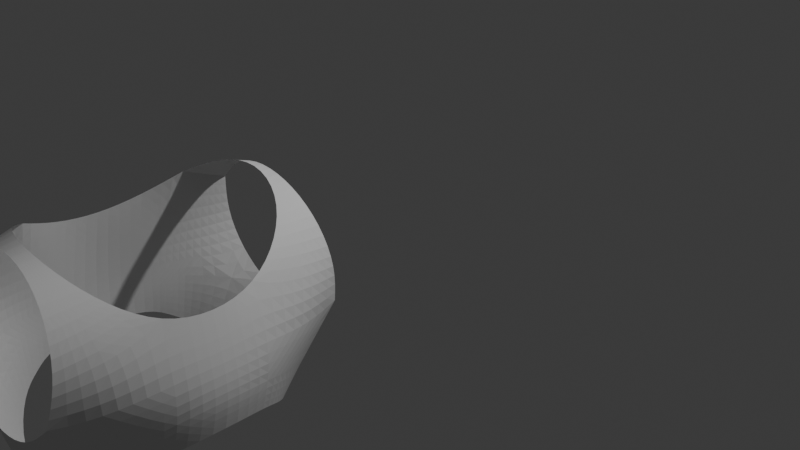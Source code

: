 # Source: torso-with-bezier.blend  (saved by Blender 4.2.66; exported with 4.5.12 LTS)
import bpy
from mathutils import Matrix  # noqa: F401  (used for matrix-valued properties, if any)

bpy.ops.wm.read_factory_settings(use_empty=True)
scene = bpy.context.scene
scene.name = 'Scene'

# ---- collections
col_collection = bpy.data.collections.new('Collection'); scene.collection.children.link(col_collection)
col_curves = bpy.data.collections.new('Curves'); scene.collection.children.link(col_curves)
col_curves_001 = bpy.data.collections.new('Curves.001'); scene.collection.children.link(col_curves_001)

# ---- world
world_world = bpy.data.worlds.new('World'); scene.world = world_world
world_world.use_nodes = True; world_world.node_tree.nodes.clear()
_N = world_world.node_tree.nodes; _L = world_world.node_tree.links
n0 = _N.new('ShaderNodeOutputWorld'); n0.name = 'World Output'; n0.location = (300, 300)
n1 = _N.new('ShaderNodeBackground'); n1.name = 'Background'; n1.location = (10, 300)
n1.inputs[0].default_value = (0.05088, 0.05088, 0.05088, 1.0)
_L.new(n1.outputs[0], n0.inputs[0])
n0.is_active_output = True
world_world.color = (0.05088, 0.05088, 0.05088)
world_world.sun_shadow_jitter_overblur = 0.0

# ---- cameras
cam_camera = bpy.data.cameras.new('Camera')
cam_camera.clip_end = 100.0
cam_camera.ortho_scale = 7.314

# ---- lights
light_light = bpy.data.lights.new('Light', 'POINT')
light_light.energy = 1000.0
light_light.shadow_soft_size = 0.1

# ---- meshes
me_mesh_008 = bpy.data.meshes.new('Mesh.008')
me_mesh_008.from_pydata([(-0.5704, -1.291, 0.4163), (-0.4634, -1.225, 0.8062), (-0.1822, -1.178, 1.083), (0.2133, -1.16, 1.189), (0.6087, -1.178, 1.083), (0.8899, -1.225, 0.8062), (0.9969, -1.291, 0.4163), (0.8899, -1.357, 0.02636), (0.6087, -1.405, -0.2508), (0.1876, -1.425, -0.3554), (-0.1822, -1.405, -0.2508), (-0.4634, -1.357, 0.02636), (-0.8607, 0.0, -0.418), (-0.822, -0.5102, -0.4541), (-0.6595, -0.8734, -0.6754), (-0.3599, -1.098, -0.9533), (0.1406, -1.145, -1.169), (0.4275, -1.087, -1.09), (0.8473, -0.7285, -0.7645), (1.029, -0.4768, -0.5893), (1.159, 0.0, -0.4896), (-0.6076, 0.0, 0.7803), (-0.5704, 1.291, 0.4163), (1.043, -0.4277, 0.6128), (0.8976, -0.7707, 0.8392), (0.6382, -0.9985, 1.077), (0.2584, -1.073, 1.219), (-0.1151, -0.9785, 1.181), (-0.3896, -0.7454, 1.024), (-0.5562, -0.4098, 0.8491), (0.1703, -1.352, -0.7923), (-0.4634, 1.225, 0.8062), (-0.1822, 1.178, 1.083), (0.2133, 1.16, 1.189), (0.6087, 1.178, 1.083), (0.2358, -1.117, 1.204), (0.6235, -1.088, 1.08), (0.8937, -0.9979, 0.8227), (-0.1487, -1.078, 1.132), (-0.4265, -0.9853, 0.915), (1.053, -0.9175, 0.483), (0.9513, -0.7887, -0.43), (1.157, -0.4516, -0.2487), (0.514, -1.233, -0.7598), (1.106, -0.867, 0.05585), (1.177, -0.442, 0.09611), (0.5956, -0.9659, -0.9674), (0.686, -1.087, -0.636), (-0.6491, -0.4449, 0.3936), (-0.7422, -0.4751, 0.002295), (-0.5972, -1.003, 0.4086), (-0.6064, -0.939, 0.01495), (-0.8491, 0.0, -0.2273), (-0.7808, -0.4937, -0.24), (-0.6253, -0.9061, -0.3308), (-0.2524, -1.284, -0.5283), (-0.7408, -0.6918, -0.5647), (-0.7073, -0.7058, -0.2867), (-0.6936, -0.7206, 0.008992), (-0.6216, -0.7459, 0.4017), (1.085, 0.0, 0.5363), (1.219, 0.0, -0.2038), (1.185, 0.0, 0.1048), (-0.7526, 0.0, 0.3872), (-0.835, 0.0, -0.01102), (0.8899, 1.225, 0.8062), (0.9969, 1.291, 0.4163), (0.8899, 1.357, 0.02636), (0.6087, 1.405, -0.2508), (0.1876, 1.425, -0.3554), (-0.1822, 1.405, -0.2508), (-0.4634, 1.357, 0.02636), (-0.822, 0.5102, -0.4541), (-0.6595, 0.8734, -0.6754), (-0.3599, 1.098, -0.9533), (0.1406, 1.145, -1.169), (0.4275, 1.087, -1.09), (0.8473, 0.7285, -0.7645), (1.029, 0.4768, -0.5893), (1.043, 0.4277, 0.6128), (0.8976, 0.7707, 0.8392), (0.6382, 0.9985, 1.077), (0.2584, 1.073, 1.219), (-0.1151, 0.9785, 1.181), (-0.3896, 0.7454, 1.024), (-0.5562, 0.4098, 0.8491), (0.1703, 1.352, -0.7923), (0.2358, 1.117, 1.204), (0.6235, 1.088, 1.08), (0.8937, 0.9979, 0.8227), (-0.1487, 1.078, 1.132), (-0.4265, 0.9853, 0.915), (1.053, 0.9175, 0.483), (0.9513, 0.7887, -0.43), (1.157, 0.4516, -0.2487), (0.514, 1.233, -0.7598), (1.106, 0.867, 0.05585), (1.177, 0.442, 0.09611), (0.5956, 0.9659, -0.9674), (0.686, 1.087, -0.636), (-0.6491, 0.4449, 0.3936), (-0.7422, 0.4751, 0.002295), (-0.5972, 1.003, 0.4086), (-0.6064, 0.939, 0.01495), (-0.7808, 0.4937, -0.24), (-0.6253, 0.9061, -0.3308), (-0.2524, 1.284, -0.5283), (-0.7408, 0.6918, -0.5647), (-0.7073, 0.7058, -0.2867), (-0.6936, 0.7206, 0.008992), (-0.6216, 0.7459, 0.4017)], [], [(35, 36, 25, 26), (36, 37, 24, 25), (38, 35, 26, 27), (39, 38, 27, 28), (1, 2, 38, 39), (2, 3, 35, 38), (4, 5, 37, 36), (3, 4, 36, 35), (8, 43, 30, 9), (17, 16, 30, 43), (47, 43, 17, 46), (31, 91, 90, 32), (62, 45, 42, 61), (60, 23, 45, 62), (44, 45, 23, 40), (23, 24, 37, 40), (7, 44, 40, 6), (6, 40, 37, 5), (42, 45, 44, 41), (42, 41, 18, 19), (41, 47, 46, 18), (41, 44, 7, 47), (7, 47, 43, 8), (53, 13, 12, 52), (59, 48, 29, 28), (87, 82, 81, 88), (58, 49, 48, 59), (90, 83, 82, 87), (57, 56, 13, 53), (11, 51, 50, 0), (0, 50, 39, 1), (55, 15, 14, 54), (30, 16, 15, 55), (10, 55, 54, 51, 11), (58, 57, 53, 49), (88, 81, 80, 89), (9, 30, 55, 10), (51, 58, 59, 50), (51, 54, 57, 58), (54, 14, 56, 57), (50, 59, 28, 39), (49, 53, 52, 64), (48, 49, 64, 63), (32, 90, 87, 33), (29, 48, 63, 21), (20, 61, 42, 19), (91, 84, 83, 90), (34, 88, 89, 65), (33, 87, 88, 34), (68, 69, 86, 95), (76, 95, 86, 75), (99, 98, 76, 95), (62, 61, 94, 97), (60, 62, 97, 79), (96, 92, 79, 97), (79, 92, 89, 80), (67, 66, 92, 96), (66, 65, 89, 92), (94, 93, 96, 97), (94, 78, 77, 93), (93, 77, 98, 99), (93, 99, 67, 96), (67, 68, 95, 99), (104, 52, 12, 72), (110, 84, 85, 100), (109, 110, 100, 101), (108, 104, 72, 107), (71, 22, 102, 103), (22, 31, 91, 102), (106, 105, 73, 74), (86, 106, 74, 75), (70, 71, 103, 105, 106), (109, 101, 104, 108), (69, 70, 106, 86), (103, 102, 110, 109), (103, 109, 108, 105), (105, 108, 107, 73), (102, 91, 84, 110), (101, 64, 52, 104), (100, 63, 64, 101), (85, 21, 63, 100), (20, 78, 94, 61)])
me_mesh_008.update()

# ---- curves / text
cu_b_ziercircle = bpy.data.curves.new('BézierCircle', 'CURVE')
cu_b_ziercircle.dimensions = '3D'
_sp = cu_b_ziercircle.splines.new('BEZIER'); _sp.bezier_points.add(3)
_sp.bezier_points.foreach_set('co', [-1.0, 0.0, 0.0, 0.0, 1.0, 0.0, 1.0, 0.0, 0.0, 0.0, -1.0, 0.0])
_sp.bezier_points.foreach_set('handle_left', [-1.0, -0.5521, 0.0, -0.5521, 1.0, 0.0, 1.0, 0.5521, 0.0, 0.5521, -1.0, 0.0])
_sp.bezier_points.foreach_set('handle_right', [-1.0, 0.5521, 0.0, 0.5521, 1.0, 0.0, 1.0, -0.5521, 0.0, -0.5521, -1.0, 0.0])
for _p, _l, _r in zip(_sp.bezier_points, ['AUTO', 'AUTO', 'AUTO', 'AUTO'], ['AUTO', 'AUTO', 'AUTO', 'AUTO']): _p.handle_left_type = _l; _p.handle_right_type = _r
_sp.order_u = 0
_sp.order_v = 0
_sp.resolution_u = 3
_sp.use_cyclic_u = True
cu_b_ziercircle.use_path = True
cu_b_ziercircle.bevel_profile.use_clip = True
cu_b_ziercircle.bevel_resolution = 0
cu_b_ziercircle.resolution_u = 3
cu_b_ziercircle.fill_mode = 'FULL'
cu_b_ziercircle_001 = bpy.data.curves.new('BézierCircle.001', 'CURVE')
cu_b_ziercircle_001.dimensions = '3D'
_sp = cu_b_ziercircle_001.splines.new('BEZIER'); _sp.bezier_points.add(3)
_sp.bezier_points.foreach_set('co', [-0.8606, 3.361e-08, -0.3547, 0.004101, 0.9877, 1.863e-09, 0.8277, 1.267e-08, -0.6072, 0.004101, -1.066, 0.1066])
_sp.bezier_points.foreach_set('handle_left', [-0.8755, -0.5646, -0.3324, -0.5217, 0.9739, 0.07188, 0.8123, 0.5548, -0.6237, 0.5938, -1.085, 0.02905])
_sp.bezier_points.foreach_set('handle_right', [-0.8465, 0.5303, -0.3757, 0.554, 1.002, -0.07518, 0.8443, -0.5946, -0.5896, -0.556, -1.047, 0.1803])
for _p, _l, _r in zip(_sp.bezier_points, ['AUTO', 'AUTO', 'AUTO', 'AUTO'], ['AUTO', 'AUTO', 'AUTO', 'AUTO']): _p.handle_left_type = _l; _p.handle_right_type = _r
_sp.order_u = 0
_sp.order_v = 0
_sp.resolution_u = 4
_sp.use_cyclic_u = True
cu_b_ziercircle_001.use_path = True
cu_b_ziercircle_001.resolution_u = 4
cu_b_ziercircle_001.fill_mode = 'FULL'
cu_b_ziercurve = bpy.data.curves.new('BézierCurve', 'CURVE')
cu_b_ziercurve.dimensions = '3D'
_sp = cu_b_ziercurve.splines.new('BEZIER'); _sp.bezier_points.add(2)
_sp.bezier_points.foreach_set('co', [-0.859, -0.002584, -0.3765, 0.08842, -1.16, -1.115, 1.155, -0.0001768, -0.4441])
_sp.bezier_points.foreach_set('handle_left', [-0.8552, 0.09179, -0.3939, -0.6137, -1.16, -0.9489, 1.11, -0.6635, -0.4045])
_sp.bezier_points.foreach_set('handle_right', [-0.8882, -0.7403, -0.2402, 0.5122, -1.16, -1.215, 1.18, 0.3757, -0.4666])
for _p, _l, _r in zip(_sp.bezier_points, ['ALIGNED', 'ALIGNED', 'ALIGNED'], ['ALIGNED', 'ALIGNED', 'ALIGNED']): _p.handle_left_type = _l; _p.handle_right_type = _r
_sp.order_u = 0
_sp.order_v = 0
_sp.resolution_u = 4
cu_b_ziercurve.use_path = True
cu_b_ziercurve.bevel_resolution = 0
cu_b_ziercurve.resolution_u = 4
cu_b_ziercurve.render_resolution_u = 2
cu_b_ziercurve.fill_mode = 'FULL'
cu_b_ziercurve_001 = bpy.data.curves.new('BézierCurve.001', 'CURVE')
cu_b_ziercurve_001.dimensions = '3D'
_sp = cu_b_ziercurve_001.splines.new('BEZIER'); _sp.bezier_points.add(0)
_sp.bezier_points.foreach_set('co', [-0.00947, -0.5618, -1.136])
_sp.bezier_points.foreach_set('handle_left', [-0.00947, -0.5618, -1.136])
_sp.bezier_points.foreach_set('handle_right', [-0.00947, -0.5618, -1.136])
for _p, _l, _r in zip(_sp.bezier_points, ['ALIGNED'], ['ALIGNED']): _p.handle_left_type = _l; _p.handle_right_type = _r
_sp.order_u = 0
_sp.order_v = 0
_sp.resolution_u = 1
_sp = cu_b_ziercurve_001.splines.new('BEZIER'); _sp.bezier_points.add(2)
_sp.bezier_points.foreach_set('co', [-0.00947, -0.5618, -1.136, 0.0, -0.7661, -0.8282, -0.005444, -0.8539, -0.3182])
_sp.bezier_points.foreach_set('handle_left', [-0.00947, -0.5398, -1.136, 0.0, -0.7538, -0.8805, -0.005444, -0.8539, -0.489])
_sp.bezier_points.foreach_set('handle_right', [-0.00947, -0.5839, -1.136, 0.0, -0.8054, -0.662, -0.005444, -0.8539, -0.1473])
for _p, _l, _r in zip(_sp.bezier_points, ['ALIGNED', 'ALIGNED', 'ALIGNED'], ['ALIGNED', 'ALIGNED', 'ALIGNED']): _p.handle_left_type = _l; _p.handle_right_type = _r
_sp.order_u = 0
_sp.order_v = 0
_sp.resolution_u = 1
cu_b_ziercurve_001.use_path = True
cu_b_ziercurve_001.bevel_resolution = 0
cu_b_ziercurve_001.resolution_u = 1
cu_b_ziercurve_001.fill_mode = 'FULL'
cu_b_ziercurve_004 = bpy.data.curves.new('BézierCurve.004', 'CURVE')
cu_b_ziercurve_004.dimensions = '3D'
_sp = cu_b_ziercurve_004.splines.new('BEZIER'); _sp.bezier_points.add(2)
_sp.bezier_points.foreach_set('co', [-0.6018, -1.192e-07, 0.8668, -0.6224, -1.043e-07, 0.8012, -0.8643, 5.215e-08, -0.3841])
_sp.bezier_points.foreach_set('handle_left', [-0.6121, -1.378e-07, 0.8873, -0.6136, -1.102e-07, 0.8223, -0.8643, 5.215e-08, 0.01913])
_sp.bezier_points.foreach_set('handle_right', [-0.5916, -1.006e-07, 0.8463, -0.7767, -7.543e-10, 0.4286, -0.8643, 5.215e-08, -0.7873])
for _p, _l, _r in zip(_sp.bezier_points, ['ALIGNED', 'ALIGNED', 'ALIGNED'], ['ALIGNED', 'ALIGNED', 'ALIGNED']): _p.handle_left_type = _l; _p.handle_right_type = _r
_sp.order_u = 0
_sp.order_v = 0
_sp.resolution_u = 3
cu_b_ziercurve_004.use_path = True
cu_b_ziercurve_004.resolution_u = 3
cu_b_ziercurve_004.fill_mode = 'FULL'
cu_b_ziercurve_005 = bpy.data.curves.new('BézierCurve.005', 'CURVE')
cu_b_ziercurve_005.dimensions = '3D'
_sp = cu_b_ziercurve_005.splines.new('BEZIER'); _sp.bezier_points.add(1)
_sp.bezier_points.foreach_set('co', [1.088, -8.196e-08, 0.6141, 1.163, 6.109e-08, -0.4453])
_sp.bezier_points.foreach_set('handle_left', [1.025, -9.313e-08, 0.8716, 1.286, 5.558e-08, -0.2169])
_sp.bezier_points.foreach_set('handle_right', [1.184, -6.497e-08, 0.2226, 1.038, 6.672e-08, -0.6789])
for _p, _l, _r in zip(_sp.bezier_points, ['ALIGNED', 'ALIGNED'], ['ALIGNED', 'ALIGNED']): _p.handle_left_type = _l; _p.handle_right_type = _r
_sp.order_u = 0
_sp.order_v = 0
_sp.resolution_u = 3
cu_b_ziercurve_005.use_path = True
cu_b_ziercurve_005.resolution_u = 3
cu_b_ziercurve_005.fill_mode = 'FULL'

# ---- objects
ob_light = bpy.data.objects.new('Light', light_light)
ob_camera = bpy.data.objects.new('Camera', cam_camera)
ob_empty = bpy.data.objects.new('Empty', None)
ob_empty_001 = bpy.data.objects.new('Empty.001', None)
ob_b_ziercircle = bpy.data.objects.new('BézierCircle', cu_b_ziercircle)
ob_b_ziercircle_001 = bpy.data.objects.new('BézierCircle.001', cu_b_ziercircle_001)
ob_b_ziercurve = bpy.data.objects.new('BézierCurve', cu_b_ziercurve)
ob_b_ziercurve_001 = bpy.data.objects.new('BézierCurve.001', cu_b_ziercurve_001)
ob_b_ziercurve_002 = bpy.data.objects.new('BézierCurve.002', cu_b_ziercurve_004)
ob_b_ziercurve_003 = bpy.data.objects.new('BézierCurve.003', cu_b_ziercurve_005)
ob_b_ziercircle_002 = bpy.data.objects.new('BézierCircle.002', me_mesh_008)

# ---- transforms, parenting, visibility, modifiers, constraints
ob_light.location = (4.076, 1.005, 5.904)
ob_light.rotation_euler = (0.6503, 0.05522, 1.866)
ob_light.lock_rotations_4d = False
ob_light.empty_display_type = 'ARROWS'
ob_light.color = (0.0, 0.0, 0.0, 0.0)
ob_light.lineart.crease_threshold = 0.0
ob_camera.location = (7.359, -6.926, 4.958)
ob_camera.rotation_euler = (1.109, 0.0, 0.8149)
ob_camera.lock_rotations_4d = False
ob_camera.empty_display_type = 'ARROWS'
ob_camera.color = (0.0, 0.0, 0.0, 0.0)
ob_camera.display_type = 'WIRE'
ob_camera.lineart.crease_threshold = 0.0
ob_empty.location = (-6.284e-17, -0.02051, -0.283)
ob_empty.rotation_euler = (1.571, -0.0, 1.571)
ob_empty.empty_display_type = 'IMAGE'
ob_empty.empty_display_size = 5.514
ob_empty.empty_image_offset = (-0.4534, -0.4534)
ob_empty.empty_image_depth = 'BACK'
ob_empty.show_empty_image_perspective = False
ob_empty.empty_image_side = 'FRONT'
ob_empty_001.location = (0.0, 0.0, 0.0)
ob_empty_001.rotation_euler = (1.571, -0.0, -0.0)
ob_empty_001.empty_display_type = 'IMAGE'
ob_empty_001.empty_display_size = 5.0
ob_empty_001.empty_image_depth = 'BACK'
ob_empty_001.show_empty_image_perspective = False
ob_empty_001.empty_image_side = 'FRONT'
ob_b_ziercircle.location = (0.2133, -0.7177, 0.4593)
ob_b_ziercircle.rotation_euler = (1.403, -0.0, 0.0)
ob_b_ziercircle.scale = (0.7837, 0.7837, 0.7837)
ob_b_ziercircle_001.location = (0.2543, 0.566, 1.155)
ob_b_ziercurve.location = (0.0, 0.5809, 0.0)
_m = ob_b_ziercurve.modifiers.new('Mirror', 'MIRROR')
_m.use_axis = (False, True, False)
ob_b_ziercurve_001.location = (0.1675, -9.184e-10, 0.006835)
ob_b_ziercurve_002.location = (2.732e-18, 0.5783, 0.0123)
ob_b_ziercurve_003.location = (0.0006073, 0.5834, -0.003605)
ob_b_ziercircle_002.location = (0.0, -2.963, 0.04307)
_m = ob_b_ziercircle_002.modifiers.new('Subdivision', 'SUBSURF')
_m.levels = 3

# ---- collection membership
col_collection.objects.link(ob_light)
col_collection.objects.link(ob_camera)
col_collection.objects.link(ob_empty)
col_collection.objects.link(ob_empty_001)
col_curves.objects.link(ob_b_ziercircle)
col_curves.objects.link(ob_b_ziercircle_001)
col_curves.objects.link(ob_b_ziercurve)
col_curves.objects.link(ob_b_ziercurve_001)
col_curves.objects.link(ob_b_ziercurve_002)
col_curves.objects.link(ob_b_ziercurve_003)
col_curves_001.objects.link(ob_b_ziercircle_002)
def _layer_coll(name, lc=None):
    lc = lc or bpy.context.view_layer.layer_collection
    for c in lc.children:
        if c.name == name: return c
        r = _layer_coll(name, c)
        if r: return r
_layer_coll('Curves').exclude = True

# ---- scene / render settings (as saved in the file)
scene.camera = ob_camera
scene.frame_start = 1; scene.frame_end = 250; scene.frame_set(1)
scene.render.engine = 'BLENDER_EEVEE_NEXT'
bpy.context.view_layer.update()
